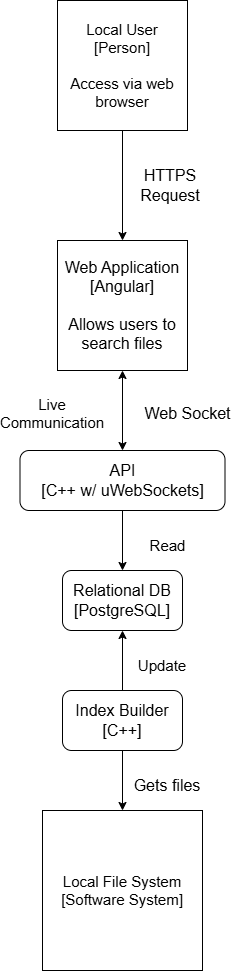

The diagram above was exported from draw.io. Its source (the exported page's mxGraphModel, read from the mxfile embedded in the PNG):
<mxGraphModel dx="3452" dy="1305" grid="1" gridSize="10" guides="1" tooltips="1" connect="1" arrows="1" fold="1" page="1" pageScale="1" pageWidth="827" pageHeight="1169" math="0" shadow="0">
  <root>
    <mxCell id="0" />
    <mxCell id="1" parent="0" />
    <mxCell id="NjNZ6Pd7-1R3vvD-PGQ4-1" value="&lt;font style=&quot;font-size: 15px;&quot;&gt;Local User&lt;/font&gt;&lt;div style=&quot;font-size: 15px;&quot;&gt;&lt;font style=&quot;font-size: 15px;&quot;&gt;[Person]&lt;/font&gt;&lt;/div&gt;&lt;div style=&quot;font-size: 15px;&quot;&gt;&lt;font style=&quot;font-size: 15px;&quot;&gt;&lt;br&gt;&lt;/font&gt;&lt;/div&gt;&lt;div style=&quot;font-size: 15px;&quot;&gt;&lt;font style=&quot;font-size: 15px;&quot;&gt;Access via web browser&lt;/font&gt;&lt;/div&gt;" style="whiteSpace=wrap;html=1;aspect=fixed;" vertex="1" parent="1">
      <mxGeometry x="-479" y="70" width="130" height="130" as="geometry" />
    </mxCell>
    <mxCell id="NjNZ6Pd7-1R3vvD-PGQ4-2" value="" style="endArrow=classic;html=1;rounded=0;exitX=0.5;exitY=1;exitDx=0;exitDy=0;" edge="1" parent="1" source="NjNZ6Pd7-1R3vvD-PGQ4-1">
      <mxGeometry width="50" height="50" relative="1" as="geometry">
        <mxPoint x="-429" y="290" as="sourcePoint" />
        <mxPoint x="-414" y="310" as="targetPoint" />
      </mxGeometry>
    </mxCell>
    <mxCell id="NjNZ6Pd7-1R3vvD-PGQ4-3" value="&lt;font style=&quot;font-size: 16px;&quot;&gt;HTTPS Request&lt;/font&gt;" style="text;html=1;align=center;verticalAlign=middle;whiteSpace=wrap;rounded=0;" vertex="1" parent="1">
      <mxGeometry x="-424" y="230" width="116" height="50" as="geometry" />
    </mxCell>
    <mxCell id="NjNZ6Pd7-1R3vvD-PGQ4-4" style="edgeStyle=orthogonalEdgeStyle;rounded=0;orthogonalLoop=1;jettySize=auto;html=1;exitX=0.5;exitY=1;exitDx=0;exitDy=0;" edge="1" parent="1" source="NjNZ6Pd7-1R3vvD-PGQ4-3" target="NjNZ6Pd7-1R3vvD-PGQ4-3">
      <mxGeometry relative="1" as="geometry" />
    </mxCell>
    <mxCell id="NjNZ6Pd7-1R3vvD-PGQ4-5" value="" style="endArrow=classic;html=1;rounded=0;exitX=0.5;exitY=1;exitDx=0;exitDy=0;" edge="1" parent="1" source="NjNZ6Pd7-1R3vvD-PGQ4-16">
      <mxGeometry width="50" height="50" relative="1" as="geometry">
        <mxPoint x="-414" y="830" as="sourcePoint" />
        <mxPoint x="-414" y="880" as="targetPoint" />
      </mxGeometry>
    </mxCell>
    <mxCell id="NjNZ6Pd7-1R3vvD-PGQ4-6" value="&lt;font style=&quot;font-size: 15px;&quot;&gt;Local File System&lt;/font&gt;&lt;div style=&quot;font-size: 15px;&quot;&gt;&lt;font style=&quot;font-size: 15px;&quot;&gt;[Software System]&lt;/font&gt;&lt;/div&gt;" style="whiteSpace=wrap;html=1;aspect=fixed;" vertex="1" parent="1">
      <mxGeometry x="-494" y="880" width="160" height="160" as="geometry" />
    </mxCell>
    <mxCell id="NjNZ6Pd7-1R3vvD-PGQ4-7" value="&lt;font style=&quot;font-size: 16px;&quot;&gt;Gets files&lt;/font&gt;" style="text;html=1;align=center;verticalAlign=middle;whiteSpace=wrap;rounded=0;" vertex="1" parent="1">
      <mxGeometry x="-404" y="840" width="70" height="30" as="geometry" />
    </mxCell>
    <mxCell id="NjNZ6Pd7-1R3vvD-PGQ4-8" value="&lt;font style=&quot;font-size: 16px;&quot;&gt;Web Application&lt;/font&gt;&lt;div style=&quot;font-size: 16px;&quot;&gt;&lt;font style=&quot;font-size: 16px;&quot;&gt;[Angular]&lt;/font&gt;&lt;/div&gt;&lt;div style=&quot;font-size: 16px;&quot;&gt;&lt;font style=&quot;font-size: 16px;&quot;&gt;&lt;br&gt;&lt;/font&gt;&lt;/div&gt;&lt;div style=&quot;font-size: 16px;&quot;&gt;&lt;font style=&quot;font-size: 16px;&quot;&gt;Allows users to search files&lt;/font&gt;&lt;/div&gt;" style="whiteSpace=wrap;html=1;aspect=fixed;" vertex="1" parent="1">
      <mxGeometry x="-479" y="310" width="130" height="130" as="geometry" />
    </mxCell>
    <mxCell id="NjNZ6Pd7-1R3vvD-PGQ4-9" value="" style="endArrow=classic;startArrow=classic;html=1;rounded=0;entryX=0.5;entryY=1;entryDx=0;entryDy=0;exitX=0.5;exitY=0;exitDx=0;exitDy=0;" edge="1" parent="1" source="NjNZ6Pd7-1R3vvD-PGQ4-12" target="NjNZ6Pd7-1R3vvD-PGQ4-8">
      <mxGeometry width="50" height="50" relative="1" as="geometry">
        <mxPoint x="-414" y="530" as="sourcePoint" />
        <mxPoint x="-24" y="460" as="targetPoint" />
      </mxGeometry>
    </mxCell>
    <mxCell id="NjNZ6Pd7-1R3vvD-PGQ4-10" value="&lt;font style=&quot;font-size: 16px;&quot;&gt;Web Socket&lt;/font&gt;" style="text;html=1;align=center;verticalAlign=middle;resizable=0;points=[];autosize=1;strokeColor=none;fillColor=none;" vertex="1" parent="1">
      <mxGeometry x="-404" y="468" width="110" height="30" as="geometry" />
    </mxCell>
    <mxCell id="NjNZ6Pd7-1R3vvD-PGQ4-11" value="&lt;font style=&quot;font-size: 15px;&quot;&gt;Live Communication&lt;/font&gt;" style="text;html=1;align=center;verticalAlign=middle;whiteSpace=wrap;rounded=0;" vertex="1" parent="1">
      <mxGeometry x="-534" y="463" width="100" height="40" as="geometry" />
    </mxCell>
    <mxCell id="NjNZ6Pd7-1R3vvD-PGQ4-12" value="&lt;font style=&quot;font-size: 16px;&quot;&gt;API&lt;/font&gt;&lt;div style=&quot;font-size: 16px;&quot;&gt;&lt;font style=&quot;font-size: 16px;&quot;&gt;[C++ w/ uWebSockets]&lt;/font&gt;&lt;/div&gt;" style="rounded=1;whiteSpace=wrap;html=1;" vertex="1" parent="1">
      <mxGeometry x="-516.5" y="520" width="205" height="60" as="geometry" />
    </mxCell>
    <mxCell id="NjNZ6Pd7-1R3vvD-PGQ4-13" value="" style="endArrow=classic;html=1;rounded=0;exitX=0.5;exitY=1;exitDx=0;exitDy=0;entryX=0.5;entryY=0;entryDx=0;entryDy=0;" edge="1" parent="1" source="NjNZ6Pd7-1R3vvD-PGQ4-12" target="NjNZ6Pd7-1R3vvD-PGQ4-14">
      <mxGeometry width="50" height="50" relative="1" as="geometry">
        <mxPoint x="-164" y="480" as="sourcePoint" />
        <mxPoint x="-414" y="620" as="targetPoint" />
      </mxGeometry>
    </mxCell>
    <mxCell id="NjNZ6Pd7-1R3vvD-PGQ4-14" value="&lt;font style=&quot;font-size: 16px;&quot;&gt;Relational DB&lt;/font&gt;&lt;div style=&quot;font-size: 16px;&quot;&gt;&lt;font style=&quot;font-size: 16px;&quot;&gt;[PostgreSQL]&lt;/font&gt;&lt;/div&gt;" style="rounded=1;whiteSpace=wrap;html=1;" vertex="1" parent="1">
      <mxGeometry x="-474" y="640" width="120" height="60" as="geometry" />
    </mxCell>
    <mxCell id="NjNZ6Pd7-1R3vvD-PGQ4-15" value="&lt;font style=&quot;font-size: 15px;&quot;&gt;Read&lt;/font&gt;" style="text;html=1;align=center;verticalAlign=middle;resizable=0;points=[];autosize=1;strokeColor=none;fillColor=none;" vertex="1" parent="1">
      <mxGeometry x="-399" y="600" width="60" height="30" as="geometry" />
    </mxCell>
    <mxCell id="NjNZ6Pd7-1R3vvD-PGQ4-16" value="&lt;font style=&quot;font-size: 16px;&quot;&gt;Index Builder&lt;/font&gt;&lt;div style=&quot;font-size: 16px;&quot;&gt;&lt;font style=&quot;font-size: 16px;&quot;&gt;[C++]&lt;/font&gt;&lt;/div&gt;" style="rounded=1;whiteSpace=wrap;html=1;" vertex="1" parent="1">
      <mxGeometry x="-474" y="760" width="120" height="60" as="geometry" />
    </mxCell>
    <mxCell id="NjNZ6Pd7-1R3vvD-PGQ4-17" value="" style="endArrow=classic;html=1;rounded=0;exitX=0.5;exitY=0;exitDx=0;exitDy=0;entryX=0.5;entryY=1;entryDx=0;entryDy=0;" edge="1" parent="1" source="NjNZ6Pd7-1R3vvD-PGQ4-16" target="NjNZ6Pd7-1R3vvD-PGQ4-14">
      <mxGeometry width="50" height="50" relative="1" as="geometry">
        <mxPoint x="-164" y="700" as="sourcePoint" />
        <mxPoint x="-114" y="650" as="targetPoint" />
      </mxGeometry>
    </mxCell>
    <mxCell id="NjNZ6Pd7-1R3vvD-PGQ4-18" value="&lt;font style=&quot;font-size: 15px;&quot;&gt;Update&lt;/font&gt;" style="text;html=1;align=center;verticalAlign=middle;whiteSpace=wrap;rounded=0;" vertex="1" parent="1">
      <mxGeometry x="-404" y="720" width="60" height="30" as="geometry" />
    </mxCell>
  </root>
</mxGraphModel>